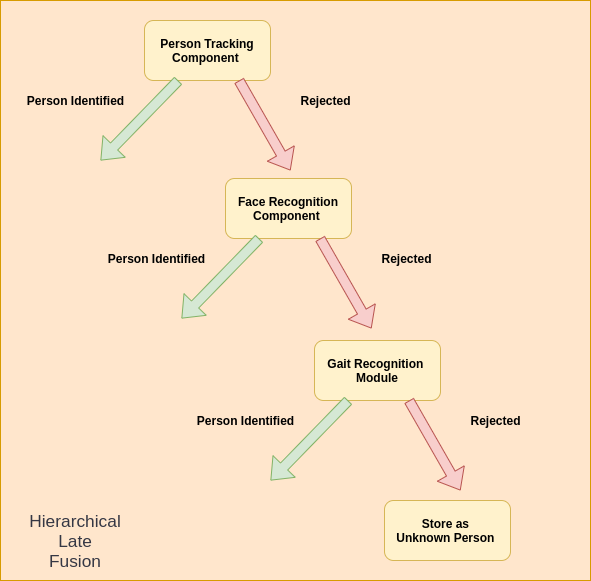

The diagram above was exported from draw.io. Its source (the exported page's mxGraphModel, read from the mxfile embedded in the PNG):
<mxGraphModel dx="1422" dy="752" grid="1" gridSize="10" guides="1" tooltips="1" connect="1" arrows="1" fold="1" page="1" pageScale="1" pageWidth="827" pageHeight="1169" math="0" shadow="0">
  <root>
    <mxCell id="0" />
    <mxCell id="1" parent="0" />
    <mxCell id="mLfVRNI38Y8f3i27iDMy-5" value="" style="rounded=0;whiteSpace=wrap;html=1;fillColor=#ffe6cc;strokeColor=#d79b00;" parent="1" vertex="1">
      <mxGeometry x="210" y="740" width="590" height="580" as="geometry" />
    </mxCell>
    <mxCell id="mLfVRNI38Y8f3i27iDMy-25" value="Person Tracking&lt;br&gt;Component&amp;nbsp;" style="rounded=1;whiteSpace=wrap;html=1;fontStyle=1;fillColor=#fff2cc;strokeColor=#d6b656;" parent="1" vertex="1">
      <mxGeometry x="354" y="760" width="126" height="60" as="geometry" />
    </mxCell>
    <mxCell id="mLfVRNI38Y8f3i27iDMy-26" value="" style="shape=flexArrow;endArrow=classic;html=1;fontStyle=1;fillColor=#d5e8d4;strokeColor=#82b366;" parent="1" source="mLfVRNI38Y8f3i27iDMy-25" edge="1">
      <mxGeometry width="50" height="50" relative="1" as="geometry">
        <mxPoint x="390" y="1060" as="sourcePoint" />
        <mxPoint x="310" y="900" as="targetPoint" />
      </mxGeometry>
    </mxCell>
    <mxCell id="mLfVRNI38Y8f3i27iDMy-27" value="" style="shape=flexArrow;endArrow=classic;html=1;exitX=0.75;exitY=1;exitDx=0;exitDy=0;fontStyle=1;fillColor=#f8cecc;strokeColor=#b85450;" parent="1" source="mLfVRNI38Y8f3i27iDMy-25" edge="1">
      <mxGeometry width="50" height="50" relative="1" as="geometry">
        <mxPoint x="390" y="1060" as="sourcePoint" />
        <mxPoint x="500" y="910" as="targetPoint" />
      </mxGeometry>
    </mxCell>
    <mxCell id="mLfVRNI38Y8f3i27iDMy-28" value="Person Identified" style="text;html=1;align=center;verticalAlign=middle;resizable=0;points=[];autosize=1;fontStyle=1" parent="1" vertex="1">
      <mxGeometry x="230" y="830" width="110" height="20" as="geometry" />
    </mxCell>
    <mxCell id="mLfVRNI38Y8f3i27iDMy-29" value="Rejected" style="text;html=1;align=center;verticalAlign=middle;resizable=0;points=[];autosize=1;fontStyle=1" parent="1" vertex="1">
      <mxGeometry x="500" y="830" width="70" height="20" as="geometry" />
    </mxCell>
    <mxCell id="mLfVRNI38Y8f3i27iDMy-30" value="Face Recognition Component&amp;nbsp;" style="rounded=1;whiteSpace=wrap;html=1;fontStyle=1;fillColor=#fff2cc;strokeColor=#d6b656;" parent="1" vertex="1">
      <mxGeometry x="435" y="918" width="126" height="60" as="geometry" />
    </mxCell>
    <mxCell id="mLfVRNI38Y8f3i27iDMy-31" value="" style="shape=flexArrow;endArrow=classic;html=1;fontStyle=1;fillColor=#d5e8d4;strokeColor=#82b366;" parent="1" source="mLfVRNI38Y8f3i27iDMy-30" edge="1">
      <mxGeometry width="50" height="50" relative="1" as="geometry">
        <mxPoint x="471" y="1218" as="sourcePoint" />
        <mxPoint x="391" y="1058" as="targetPoint" />
      </mxGeometry>
    </mxCell>
    <mxCell id="mLfVRNI38Y8f3i27iDMy-32" value="" style="shape=flexArrow;endArrow=classic;html=1;exitX=0.75;exitY=1;exitDx=0;exitDy=0;fontStyle=1;fillColor=#f8cecc;strokeColor=#b85450;" parent="1" source="mLfVRNI38Y8f3i27iDMy-30" edge="1">
      <mxGeometry width="50" height="50" relative="1" as="geometry">
        <mxPoint x="471" y="1218" as="sourcePoint" />
        <mxPoint x="581" y="1068" as="targetPoint" />
      </mxGeometry>
    </mxCell>
    <mxCell id="mLfVRNI38Y8f3i27iDMy-33" value="Person Identified" style="text;html=1;align=center;verticalAlign=middle;resizable=0;points=[];autosize=1;fontStyle=1" parent="1" vertex="1">
      <mxGeometry x="311" y="988" width="110" height="20" as="geometry" />
    </mxCell>
    <mxCell id="mLfVRNI38Y8f3i27iDMy-34" value="Rejected" style="text;html=1;align=center;verticalAlign=middle;resizable=0;points=[];autosize=1;fontStyle=1" parent="1" vertex="1">
      <mxGeometry x="581" y="988" width="70" height="20" as="geometry" />
    </mxCell>
    <mxCell id="mLfVRNI38Y8f3i27iDMy-35" value="Gait Recognition&amp;nbsp;&lt;br&gt;Module" style="rounded=1;whiteSpace=wrap;html=1;fontStyle=1;fillColor=#fff2cc;strokeColor=#d6b656;" parent="1" vertex="1">
      <mxGeometry x="524" y="1080" width="126" height="60" as="geometry" />
    </mxCell>
    <mxCell id="mLfVRNI38Y8f3i27iDMy-36" value="" style="shape=flexArrow;endArrow=classic;html=1;fontStyle=1;fillColor=#d5e8d4;strokeColor=#82b366;" parent="1" source="mLfVRNI38Y8f3i27iDMy-35" edge="1">
      <mxGeometry width="50" height="50" relative="1" as="geometry">
        <mxPoint x="560" y="1380" as="sourcePoint" />
        <mxPoint x="480" y="1220" as="targetPoint" />
      </mxGeometry>
    </mxCell>
    <mxCell id="mLfVRNI38Y8f3i27iDMy-37" value="" style="shape=flexArrow;endArrow=classic;html=1;exitX=0.75;exitY=1;exitDx=0;exitDy=0;fontStyle=1;fillColor=#f8cecc;strokeColor=#b85450;" parent="1" source="mLfVRNI38Y8f3i27iDMy-35" edge="1">
      <mxGeometry width="50" height="50" relative="1" as="geometry">
        <mxPoint x="560" y="1380" as="sourcePoint" />
        <mxPoint x="670" y="1230" as="targetPoint" />
      </mxGeometry>
    </mxCell>
    <mxCell id="mLfVRNI38Y8f3i27iDMy-38" value="Person Identified" style="text;html=1;align=center;verticalAlign=middle;resizable=0;points=[];autosize=1;fontStyle=1" parent="1" vertex="1">
      <mxGeometry x="400" y="1150" width="110" height="20" as="geometry" />
    </mxCell>
    <mxCell id="mLfVRNI38Y8f3i27iDMy-39" value="Rejected" style="text;html=1;align=center;verticalAlign=middle;resizable=0;points=[];autosize=1;fontStyle=1" parent="1" vertex="1">
      <mxGeometry x="670" y="1150" width="70" height="20" as="geometry" />
    </mxCell>
    <mxCell id="mLfVRNI38Y8f3i27iDMy-40" value="Store as &lt;br&gt;Unknown Person&amp;nbsp;" style="rounded=1;whiteSpace=wrap;html=1;fontStyle=1;fillColor=#fff2cc;strokeColor=#d6b656;" parent="1" vertex="1">
      <mxGeometry x="594" y="1240" width="126" height="60" as="geometry" />
    </mxCell>
    <mxCell id="mLfVRNI38Y8f3i27iDMy-44" value="&lt;span id=&quot;docs-internal-guid-68bcca18-7fff-c4ec-e4ae-c7017f9d86e5&quot;&gt;&lt;span style=&quot;font-size: 13pt ; font-family: &amp;#34;proxima nova&amp;#34; , sans-serif ; color: rgb(53 , 55 , 68) ; background-color: transparent ; vertical-align: baseline ; white-space: pre-wrap&quot;&gt;Hierarchical&lt;br/&gt;Late&lt;br/&gt;Fusion&lt;br/&gt;&lt;/span&gt;&lt;/span&gt;" style="text;html=1;strokeColor=none;fillColor=none;align=center;verticalAlign=middle;whiteSpace=wrap;rounded=0;" parent="1" vertex="1">
      <mxGeometry x="210" y="1260" width="150" height="40" as="geometry" />
    </mxCell>
  </root>
</mxGraphModel>